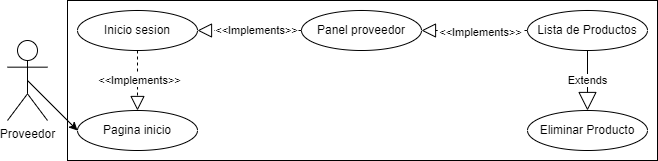

The diagram above was exported from draw.io. Its source (the exported page's mxGraphModel, read from the mxfile embedded in the PNG):
<mxGraphModel dx="1009" dy="586" grid="1" gridSize="10" guides="1" tooltips="1" connect="1" arrows="1" fold="1" page="1" pageScale="1" pageWidth="827" pageHeight="1169" math="0" shadow="0">
  <root>
    <mxCell id="0" />
    <mxCell id="1" parent="0" />
    <mxCell id="Ma4ccv0rDK0Oy9NT8qff-1" value="" style="rounded=0;whiteSpace=wrap;html=1;" vertex="1" parent="1">
      <mxGeometry x="80" y="40" width="590" height="160" as="geometry" />
    </mxCell>
    <mxCell id="Ma4ccv0rDK0Oy9NT8qff-2" value="Inicio sesion" style="ellipse;whiteSpace=wrap;html=1;" vertex="1" parent="1">
      <mxGeometry x="90" y="50" width="120" height="40" as="geometry" />
    </mxCell>
    <mxCell id="Ma4ccv0rDK0Oy9NT8qff-3" value="Pagina inicio" style="ellipse;whiteSpace=wrap;html=1;" vertex="1" parent="1">
      <mxGeometry x="90" y="150" width="120" height="40" as="geometry" />
    </mxCell>
    <mxCell id="Ma4ccv0rDK0Oy9NT8qff-4" value="" style="endArrow=block;dashed=1;endFill=0;endSize=12;html=1;rounded=0;entryX=0.5;entryY=0;entryDx=0;entryDy=0;exitX=0.5;exitY=1;exitDx=0;exitDy=0;" edge="1" parent="1" source="Ma4ccv0rDK0Oy9NT8qff-2" target="Ma4ccv0rDK0Oy9NT8qff-3">
      <mxGeometry width="160" relative="1" as="geometry">
        <mxPoint x="370" y="-20" as="sourcePoint" />
        <mxPoint x="220" y="-19" as="targetPoint" />
        <Array as="points" />
      </mxGeometry>
    </mxCell>
    <mxCell id="Ma4ccv0rDK0Oy9NT8qff-5" value="&amp;lt;&amp;lt;Implements&amp;gt;&amp;gt;" style="edgeLabel;html=1;align=center;verticalAlign=middle;resizable=0;points=[];" connectable="0" vertex="1" parent="Ma4ccv0rDK0Oy9NT8qff-4">
      <mxGeometry x="0.0545" y="1" relative="1" as="geometry">
        <mxPoint y="-3" as="offset" />
      </mxGeometry>
    </mxCell>
    <mxCell id="Ma4ccv0rDK0Oy9NT8qff-6" value="" style="endArrow=classic;html=1;rounded=0;entryX=0;entryY=0.5;entryDx=0;entryDy=0;exitX=0.5;exitY=0.5;exitDx=0;exitDy=0;exitPerimeter=0;" edge="1" parent="1" source="Ma4ccv0rDK0Oy9NT8qff-7" target="Ma4ccv0rDK0Oy9NT8qff-3">
      <mxGeometry width="50" height="50" relative="1" as="geometry">
        <mxPoint x="90" y="120" as="sourcePoint" />
        <mxPoint x="360" y="170" as="targetPoint" />
      </mxGeometry>
    </mxCell>
    <mxCell id="Ma4ccv0rDK0Oy9NT8qff-7" value="Proveedor" style="shape=umlActor;verticalLabelPosition=bottom;verticalAlign=top;html=1;outlineConnect=0;" vertex="1" parent="1">
      <mxGeometry x="20" y="80" width="40" height="80" as="geometry" />
    </mxCell>
    <mxCell id="Ma4ccv0rDK0Oy9NT8qff-8" value="Panel proveedor" style="ellipse;whiteSpace=wrap;html=1;" vertex="1" parent="1">
      <mxGeometry x="314" y="50" width="120" height="40" as="geometry" />
    </mxCell>
    <mxCell id="Ma4ccv0rDK0Oy9NT8qff-9" value="Lista de Productos" style="ellipse;whiteSpace=wrap;html=1;" vertex="1" parent="1">
      <mxGeometry x="540" y="50" width="120" height="40" as="geometry" />
    </mxCell>
    <mxCell id="Ma4ccv0rDK0Oy9NT8qff-10" value="" style="endArrow=block;dashed=1;endFill=0;endSize=12;html=1;rounded=0;entryX=1;entryY=0.5;entryDx=0;entryDy=0;exitX=0;exitY=0.5;exitDx=0;exitDy=0;" edge="1" parent="1" source="Ma4ccv0rDK0Oy9NT8qff-9" target="Ma4ccv0rDK0Oy9NT8qff-8">
      <mxGeometry width="160" relative="1" as="geometry">
        <mxPoint x="610" y="790" as="sourcePoint" />
        <mxPoint x="580" y="650" as="targetPoint" />
        <Array as="points" />
      </mxGeometry>
    </mxCell>
    <mxCell id="Ma4ccv0rDK0Oy9NT8qff-11" value="&amp;lt;&amp;lt;Implements&amp;gt;&amp;gt;" style="edgeLabel;html=1;align=center;verticalAlign=middle;resizable=0;points=[];" connectable="0" vertex="1" parent="Ma4ccv0rDK0Oy9NT8qff-10">
      <mxGeometry x="0.0545" y="1" relative="1" as="geometry">
        <mxPoint x="8" as="offset" />
      </mxGeometry>
    </mxCell>
    <mxCell id="Ma4ccv0rDK0Oy9NT8qff-12" value="" style="endArrow=block;dashed=1;endFill=0;endSize=12;html=1;rounded=0;entryX=1;entryY=0.5;entryDx=0;entryDy=0;exitX=0;exitY=0.5;exitDx=0;exitDy=0;" edge="1" parent="1" source="Ma4ccv0rDK0Oy9NT8qff-8" target="Ma4ccv0rDK0Oy9NT8qff-2">
      <mxGeometry width="160" relative="1" as="geometry">
        <mxPoint x="160" y="100" as="sourcePoint" />
        <mxPoint x="160" y="160" as="targetPoint" />
        <Array as="points" />
      </mxGeometry>
    </mxCell>
    <mxCell id="Ma4ccv0rDK0Oy9NT8qff-13" value="&amp;lt;&amp;lt;Implements&amp;gt;&amp;gt;" style="edgeLabel;html=1;align=center;verticalAlign=middle;resizable=0;points=[];" connectable="0" vertex="1" parent="Ma4ccv0rDK0Oy9NT8qff-12">
      <mxGeometry x="0.0545" y="1" relative="1" as="geometry">
        <mxPoint x="9" y="-2" as="offset" />
      </mxGeometry>
    </mxCell>
    <mxCell id="Ma4ccv0rDK0Oy9NT8qff-14" value="Eliminar Producto" style="ellipse;whiteSpace=wrap;html=1;" vertex="1" parent="1">
      <mxGeometry x="540" y="150" width="120" height="40" as="geometry" />
    </mxCell>
    <mxCell id="Ma4ccv0rDK0Oy9NT8qff-15" value="Extends" style="endArrow=block;endSize=16;endFill=0;html=1;rounded=0;exitX=0.5;exitY=1;exitDx=0;exitDy=0;entryX=0.5;entryY=0;entryDx=0;entryDy=0;" edge="1" parent="1" source="Ma4ccv0rDK0Oy9NT8qff-9" target="Ma4ccv0rDK0Oy9NT8qff-14">
      <mxGeometry width="160" relative="1" as="geometry">
        <mxPoint x="600" y="90" as="sourcePoint" />
        <mxPoint x="600" y="140" as="targetPoint" />
      </mxGeometry>
    </mxCell>
  </root>
</mxGraphModel>